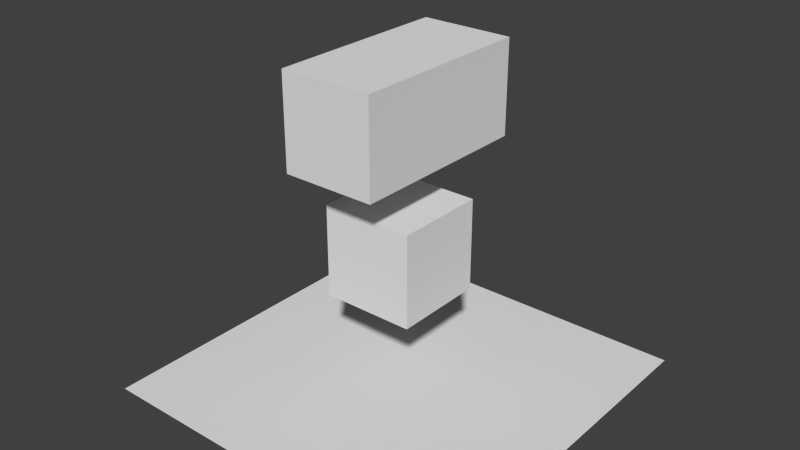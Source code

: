 # Source: testWorld.blend  (saved by Blender 2.69.0; exported with 4.5.12 LTS)
import bpy
from mathutils import Matrix  # noqa: F401  (used for matrix-valued properties, if any)

bpy.ops.wm.read_factory_settings(use_empty=True)
scene = bpy.context.scene
scene.name = 'Scene'

# ---- collections
col_collection_1 = bpy.data.collections.new('Collection 1'); scene.collection.children.link(col_collection_1)

# ---- materials (node trees are filled in below, after node groups)
mat_material = bpy.data.materials.new('Material')
mat_material.alpha_threshold = 0.0
mat_material.use_transparent_shadow = False
mat_material.roughness = 0.5
mat_material.line_color = (0.0, 0.0, 0.0, 1.0)

# ---- material node trees

# ---- world
world_world = bpy.data.worlds.new('World'); scene.world = world_world
world_world.color = (0.05088, 0.05088, 0.05088)
world_world.use_sun_shadow = False
world_world.sun_shadow_jitter_overblur = 0.0
world_world.cycles.sampling_method = 'MANUAL'
world_world.cycles.sample_map_resolution = 256

# ---- meshes
me_cube_002 = bpy.data.meshes.new('Cube.002')
me_cube_002.from_pydata([(1.0, 1.0, -1.0), (1.0, -1.0, -1.0), (-1.0, -1.0, -1.0), (-1.0, 1.0, -1.0), (1.0, 1.0, 1.0), (1.0, -1.0, 1.0), (-1.0, -1.0, 1.0), (-1.0, 1.0, 1.0)], [], [(0, 1, 2, 3), (4, 7, 6, 5), (0, 4, 5, 1), (1, 5, 6, 2), (2, 6, 7, 3), (4, 0, 3, 7)])
me_cube_002.materials.append(mat_material)
me_cube_002.use_remesh_preserve_volume = False
me_cube_002.use_remesh_preserve_attributes = False
me_cube_002.use_mirror_vertex_groups = False
me_cube_002.update()
me_cube_001 = bpy.data.meshes.new('Cube.001')
me_cube_001.from_pydata([(1.0, 1.0, -1.0), (1.0, -1.0, -1.0), (-1.0, -1.0, -1.0), (-1.0, 1.0, -1.0), (1.0, 1.0, 1.0), (1.0, -1.0, 1.0), (-1.0, -1.0, 1.0), (-1.0, 1.0, 1.0)], [], [(0, 1, 2, 3), (4, 7, 6, 5), (0, 4, 5, 1), (1, 5, 6, 2), (2, 6, 7, 3), (4, 0, 3, 7)])
me_cube_001.materials.append(mat_material)
me_cube_001.use_remesh_preserve_volume = False
me_cube_001.use_remesh_preserve_attributes = False
me_cube_001.use_mirror_vertex_groups = False
me_cube_001.update()
me_plane = bpy.data.meshes.new('Plane')
me_plane.from_pydata([(1.0, -1.0, 0.0), (-1.0, -1.0, 0.0), (1.0, 1.0, 0.0), (-1.0, 1.0, 0.0)], [], [(1, 0, 2, 3)])
me_plane.use_remesh_preserve_volume = False
me_plane.use_remesh_preserve_attributes = False
me_plane.use_mirror_vertex_groups = False
me_plane.update()
me_cube = bpy.data.meshes.new('Cube')
me_cube.from_pydata([(1.0, 1.0, -1.0), (1.0, -1.0, -1.0), (-1.0, -1.0, -1.0), (-1.0, 1.0, -1.0), (1.0, 1.0, 1.0), (1.0, -1.0, 1.0), (-1.0, -1.0, 1.0), (-1.0, 1.0, 1.0)], [], [(0, 1, 2, 3), (4, 7, 6, 5), (0, 4, 5, 1), (1, 5, 6, 2), (2, 6, 7, 3), (4, 0, 3, 7)])
me_cube.materials.append(mat_material)
me_cube.use_remesh_preserve_volume = False
me_cube.use_remesh_preserve_attributes = False
me_cube.use_mirror_vertex_groups = False
me_cube.update()

# ---- objects
ob_cube_002 = bpy.data.objects.new('Cube.002', me_cube_002)
ob_cube_001 = bpy.data.objects.new('Cube.001', me_cube_001)
ob_plane = bpy.data.objects.new('Plane', me_plane)
ob_cube = bpy.data.objects.new('Cube', me_cube)

# ---- transforms, parenting, visibility, modifiers, constraints
ob_cube_002.location = (0.0, 1.0, 6.0)
ob_cube_002.lock_rotations_4d = False
ob_cube_002.empty_display_type = 'ARROWS'
ob_cube_002.lineart.crease_threshold = 0.0
ob_cube_001.location = (0.0, -1.0, 6.0)
ob_cube_001.lock_rotations_4d = False
ob_cube_001.empty_display_type = 'ARROWS'
ob_cube_001.lineart.crease_threshold = 0.0
ob_plane.location = (0.0, 0.0, 0.0)
ob_plane.scale = (4.0, 4.0, 4.0)
ob_plane.lineart.crease_threshold = 0.0
ob_cube.location = (0.0, 0.0, 3.0)
ob_cube.lock_rotations_4d = False
ob_cube.empty_display_type = 'ARROWS'
ob_cube.lineart.crease_threshold = 0.0

# ---- collection membership
col_collection_1.objects.link(ob_cube_002)
col_collection_1.objects.link(ob_cube_001)
col_collection_1.objects.link(ob_plane)
col_collection_1.objects.link(ob_cube)

# ---- scene / render settings (as saved in the file)
scene.frame_start = 1; scene.frame_end = 250; scene.frame_set(1)
scene.render.engine = 'BLENDER_EEVEE_NEXT'
scene.render.image_settings.compression = 90
scene.render.resolution_percentage = 50
scene.render.dither_intensity = 0.0
scene.cycles.use_denoising = False
scene.cycles.samples = 10
scene.cycles.sampling_pattern = 'TABULATED_SOBOL'
scene.cycles.light_sampling_threshold = 0.0
scene.cycles.use_adaptive_sampling = False
scene.cycles.use_light_tree = False
scene.cycles.blur_glossy = 0.0
scene.cycles.volume_bounces = 1
scene.cycles.pixel_filter_type = 'GAUSSIAN'
scene.cycles.sample_clamp_indirect = 0.0
scene.view_settings.view_transform = 'Standard'
bpy.context.view_layer.update()

# ---- added for rendering (the .blend has no active camera and no usable light): camera, sun
cam_auto = bpy.data.cameras.new('AutoCamera')
cam_auto.lens = 50.0
cam_auto.sensor_width = 36.0
cam_auto.clip_end = 1000.0
ob_auto_camera = bpy.data.objects.new('AutoCamera', cam_auto)
scene.collection.objects.link(ob_auto_camera)
ob_auto_camera.location = (12.3093, -14.7712, 13.3475)
ob_auto_camera.rotation_euler = (1.09748, -7.21219e-08, 0.694738)
scene.camera = ob_auto_camera
light_auto_sun = bpy.data.lights.new('AutoSun', 'SUN')
light_auto_sun.energy = 3.0
light_auto_sun.angle = 0.0523599
ob_auto_sun = bpy.data.objects.new('AutoSun', light_auto_sun)
scene.collection.objects.link(ob_auto_sun)
ob_auto_sun.rotation_euler = (0.872665, 0.174533, 0.523599)
bpy.context.view_layer.update()
